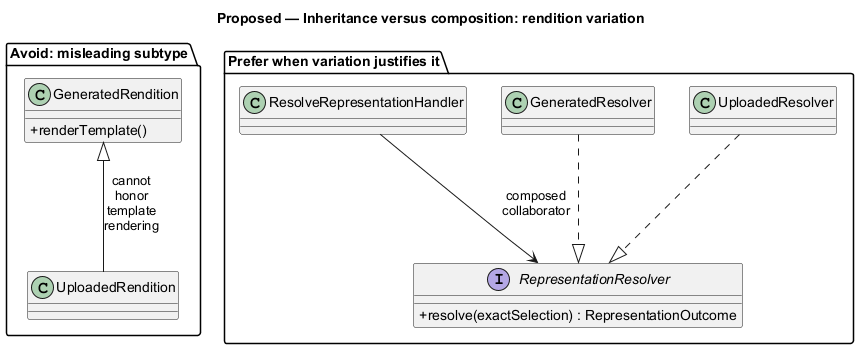

The diagram above was rendered by PlantUML. Its source (embedded in the PNG):
@startuml
' OWNER-MVP-2026-11-04 review: Reference / design method. Native Git/OO/data notation illustration, not a commitment to advanced product features.
allowmixing
title Proposed — Inheritance versus composition: rendition variation
skinparam backgroundColor white
skinparam shadowing false
skinparam defaultFontName Arial
skinparam classAttributeIconSize 0
skinparam maxMessageSize 65

package "Avoid: misleading subtype" {
 class GeneratedRendition {
  +renderTemplate()
 }
 class UploadedRendition
 GeneratedRendition <|-- UploadedRendition : cannot honor template rendering
}
package "Prefer when variation justifies it" {
 class "ResolveRepresentationHandler" as H
 interface "RepresentationResolver" as R {
  +resolve(exactSelection) : RepresentationOutcome
 }
 class "GeneratedResolver" as G
 class "UploadedResolver" as U
 H --> R : composed collaborator
 G ..|> R
 U ..|> R
}

@enduml